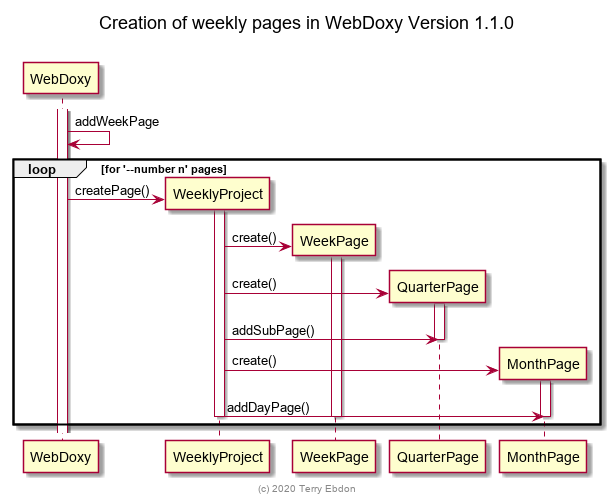

The diagram above was rendered by PlantUML. Its source (embedded in the PNG):
@startuml 2020-05-31_weekly_page_sequence.png
  title Creation of weekly pages in WebDoxy Version 1.1.0\n
  activate WebDoxy
  WebDoxy -> WebDoxy: addWeekPage
  loop for '--number n' pages
    WebDoxy -> WeeklyProject ** : createPage()
    activate WeeklyProject
    
    WeeklyProject -> WeekPage ** : create()
    activate WeekPage
    WeeklyProject -> QuarterPage ** : create()
    activate QuarterPage
    WeeklyProject -> QuarterPage : addSubPage()
    deactivate QuarterPage
    WeeklyProject -> MonthPage ** : create()
    activate MonthPage
    WeeklyProject -> MonthPage : addDayPage()
    deactivate WeeklyProject
    deactivate MonthPage
    deactivate WeekPage
  end

  center footer (c) 2020 Terry Ebdon
@enduml